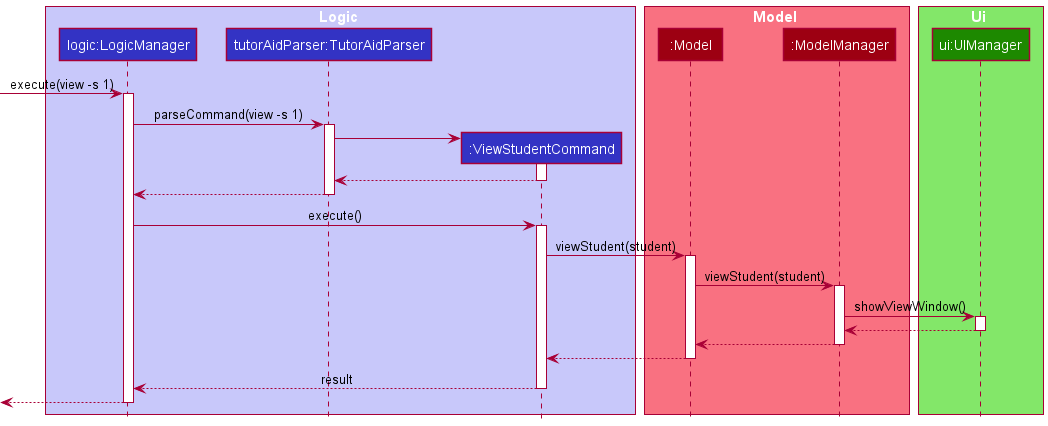

The diagram above was rendered by PlantUML. Its source (embedded in the PNG):
@startuml
!include style.puml

box Logic LOGIC_COLOR_T1
participant "logic:LogicManager" as LogicManager LOGIC_COLOR
participant "tutorAidParser:TutorAidParser" as TutorAidParser LOGIC_COLOR
participant ":ViewStudentCommand" as ViewStudentCommand LOGIC_COLOR
end box

box Model MODEL_COLOR_T1
participant ":Model" as Model MODEL_COLOR
participant ":ModelManager" as ModelManager MODEL_COLOR
end box

box Ui UI_COLOR_T1
participant "ui:UIManager" as UIManager UI_COLOR
end box

[-> LogicManager: execute(view -s 1)
activate LogicManager

LogicManager -> TutorAidParser: parseCommand(view -s 1)
activate TutorAidParser

create ViewStudentCommand
TutorAidParser -> ViewStudentCommand:
activate ViewStudentCommand

TutorAidParser <-- ViewStudentCommand:
deactivate ViewStudentCommand

LogicManager <-- TutorAidParser:
deactivate TutorAidParser

LogicManager -> ViewStudentCommand: execute()
activate ViewStudentCommand

ViewStudentCommand -> Model: viewStudent(student)
activate Model

Model -> ModelManager: viewStudent(student)
activate ModelManager

ModelManager -> UIManager: showViewWindow()
activate UIManager

ModelManager <-- UIManager:
deactivate UIManager

Model <-- ModelManager:
deactivate ModelManager

ViewStudentCommand <-- Model:
deactivate Model

LogicManager <-- ViewStudentCommand: result
deactivate ViewStudentCommand

[<-- LogicManager:
deactivate LogicManager
@enduml